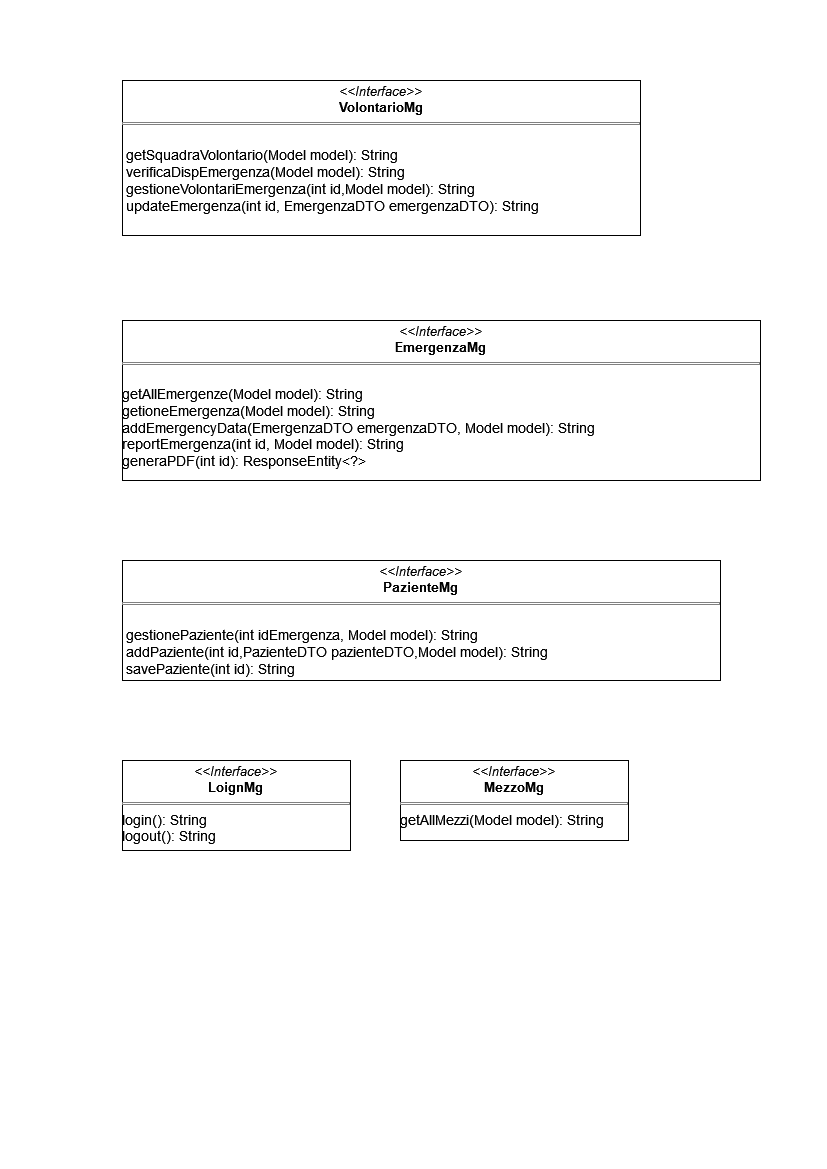

The diagram above was exported from draw.io. Its source (the exported page's mxGraphModel, read from the mxfile embedded in the PNG):
<mxGraphModel dx="1673" dy="795" grid="1" gridSize="10" guides="1" tooltips="1" connect="1" arrows="1" fold="1" page="1" pageScale="1" pageWidth="827" pageHeight="1169" math="0" shadow="0">
  <root>
    <mxCell id="WIyWlLk6GJQsqaUBKTNV-0" />
    <mxCell id="WIyWlLk6GJQsqaUBKTNV-1" parent="WIyWlLk6GJQsqaUBKTNV-0" />
    <mxCell id="YlNXogwaohBHcSjiJK1X-15" value="&lt;p style=&quot;margin: 4px 0px 0px; text-align: center; font-size: 13px;&quot;&gt;&lt;font style=&quot;font-size: 13px;&quot;&gt;&lt;i&gt;&amp;lt;&amp;lt;Interface&amp;gt;&amp;gt;&lt;/i&gt;&lt;br&gt;&lt;b&gt;VolontarioMg&lt;/b&gt;&lt;br&gt;&lt;/font&gt;&lt;/p&gt;&lt;hr size=&quot;1&quot; style=&quot;border-style: solid; font-size: 13px;&quot;&gt;&lt;font style=&quot;font-size: 13px;&quot;&gt;&lt;br&gt;&lt;/font&gt;&lt;p style=&quot;margin: 0px 0px 0px 4px; font-size: 14px;&quot;&gt;&lt;font style=&quot;font-size: 14px;&quot;&gt;getSquadraVolontario(Model model): String&lt;br&gt;&lt;/font&gt;&lt;/p&gt;&lt;p style=&quot;margin: 0px 0px 0px 4px; font-size: 14px;&quot;&gt;&lt;font style=&quot;font-size: 14px;&quot;&gt;verificaDispEmergenza(Model model): String&lt;br&gt;&lt;/font&gt;&lt;/p&gt;&lt;p style=&quot;margin: 0px 0px 0px 4px; font-size: 14px;&quot;&gt;&lt;/p&gt;&lt;p style=&quot;margin: 0px 0px 0px 4px; font-size: 14px;&quot;&gt;&lt;font style=&quot;font-size: 14px;&quot;&gt;gestioneVolontariEmergenza(int id,Model model): String&lt;/font&gt;&lt;/p&gt;&lt;p style=&quot;margin: 0px 0px 0px 4px; font-size: 14px;&quot;&gt;&lt;font style=&quot;font-size: 14px;&quot;&gt;updateEmergenza(int id, EmergenzaDTO emergenzaDTO): String&lt;font style=&quot;font-size: 14px;&quot;&gt;&lt;br&gt;&lt;/font&gt;&lt;/font&gt;&lt;/p&gt;&lt;p style=&quot;margin: 0px 0px 0px 4px; font-size: 13px;&quot;&gt;&lt;/p&gt;&lt;p style=&quot;margin: 0px 0px 0px 4px; font-size: 13px;&quot;&gt;&lt;/p&gt;&lt;p style=&quot;margin: 0px 0px 0px 4px; font-size: 13px;&quot;&gt;&lt;font style=&quot;font-size: 13px;&quot;&gt;&lt;br&gt;&lt;br&gt;&lt;/font&gt;&lt;/p&gt;&lt;p style=&quot;margin:0px;margin-left:4px;&quot;&gt;&lt;/p&gt;" style="verticalAlign=top;align=left;overflow=fill;html=1;whiteSpace=wrap;" parent="WIyWlLk6GJQsqaUBKTNV-1" vertex="1">
      <mxGeometry x="122" y="80" width="518" height="155" as="geometry" />
    </mxCell>
    <mxCell id="YlNXogwaohBHcSjiJK1X-16" value="&lt;p style=&quot;margin: 4px 0px 0px; text-align: center; font-size: 13px;&quot;&gt;&lt;font style=&quot;font-size: 13px;&quot;&gt;&lt;i&gt;&amp;lt;&amp;lt;Interface&amp;gt;&amp;gt;&lt;/i&gt;&lt;br&gt;&lt;b&gt;EmergenzaMg&lt;/b&gt;&lt;br&gt;&lt;/font&gt;&lt;/p&gt;&lt;hr size=&quot;1&quot; style=&quot;border-style: solid; font-size: 13px;&quot;&gt;&lt;div&gt;&lt;br&gt;&lt;/div&gt;&lt;div style=&quot;font-size: 14px;&quot;&gt;&lt;font style=&quot;font-size: 14px;&quot;&gt;getAllEmergenze(Model model): String&lt;/font&gt;&lt;/div&gt;&lt;div style=&quot;font-size: 14px;&quot;&gt;&lt;font style=&quot;font-size: 14px;&quot;&gt;getioneEmergenza(Model model): String&lt;/font&gt;&lt;/div&gt;&lt;div style=&quot;font-size: 14px;&quot;&gt;&lt;font style=&quot;font-size: 14px;&quot;&gt;addEmergencyData(EmergenzaDTO emergenzaDTO, Model model): String&lt;/font&gt;&lt;/div&gt;&lt;div style=&quot;font-size: 14px;&quot;&gt;&lt;font style=&quot;font-size: 14px;&quot;&gt;reportEmergenza(int id, Model model): String&lt;/font&gt;&lt;/div&gt;&lt;div style=&quot;font-size: 14px;&quot;&gt;&lt;font style=&quot;font-size: 14px;&quot;&gt;generaPDF(int id): ResponseEntity&amp;lt;?&amp;gt;&lt;/font&gt;&lt;br&gt;&lt;/div&gt;&lt;p style=&quot;margin:0px;margin-left:4px;&quot;&gt;&lt;/p&gt;" style="verticalAlign=top;align=left;overflow=fill;html=1;whiteSpace=wrap;" parent="WIyWlLk6GJQsqaUBKTNV-1" vertex="1">
      <mxGeometry x="122" y="320" width="638" height="160" as="geometry" />
    </mxCell>
    <mxCell id="UM1X52o4r_X7G3bdkcZ0-2" value="&lt;p style=&quot;margin: 4px 0px 0px; text-align: center; font-size: 13px;&quot;&gt;&lt;font style=&quot;font-size: 13px;&quot;&gt;&lt;i&gt;&amp;lt;&amp;lt;Interface&amp;gt;&amp;gt;&lt;/i&gt;&lt;br&gt;&lt;b&gt;LoignMg&lt;/b&gt;&lt;br&gt;&lt;/font&gt;&lt;/p&gt;&lt;hr size=&quot;1&quot; style=&quot;border-style: solid; font-size: 13px;&quot;&gt;&lt;div style=&quot;font-size: 14px;&quot;&gt;&lt;font style=&quot;font-size: 14px;&quot;&gt;login(): String&lt;/font&gt;&lt;/div&gt;&lt;div style=&quot;font-size: 14px;&quot;&gt;&lt;font style=&quot;font-size: 14px;&quot;&gt;logout(): String&lt;font style=&quot;font-size: 14px;&quot;&gt;&lt;br&gt;&lt;/font&gt;&lt;/font&gt;&lt;/div&gt;&lt;br&gt;&lt;p style=&quot;margin: 0px 0px 0px 4px; font-size: 13px;&quot;&gt;&lt;font style=&quot;font-size: 13px;&quot;&gt;&lt;br&gt;&lt;br&gt;&lt;/font&gt;&lt;/p&gt;&lt;p style=&quot;margin:0px;margin-left:4px;&quot;&gt;&lt;/p&gt;" style="verticalAlign=top;align=left;overflow=fill;html=1;whiteSpace=wrap;" parent="WIyWlLk6GJQsqaUBKTNV-1" vertex="1">
      <mxGeometry x="122" y="760" width="228" height="90" as="geometry" />
    </mxCell>
    <mxCell id="Bs7K2wKl3deKUoBv6ymB-0" value="&lt;p style=&quot;margin: 4px 0px 0px; text-align: center; font-size: 13px;&quot;&gt;&lt;font style=&quot;font-size: 13px;&quot;&gt;&lt;i&gt;&amp;lt;&amp;lt;Interface&amp;gt;&amp;gt;&lt;/i&gt;&lt;br&gt;&lt;b&gt;MezzoMg&lt;/b&gt;&lt;br&gt;&lt;/font&gt;&lt;/p&gt;&lt;hr size=&quot;1&quot; style=&quot;border-style: solid; font-size: 13px;&quot;&gt;&lt;font style=&quot;font-size: 14px;&quot;&gt;getAllMezzi(Model model): String&lt;/font&gt;&lt;br&gt;&lt;div style=&quot;font-size: 14px;&quot;&gt;&lt;font style=&quot;font-size: 14px;&quot;&gt;&lt;font style=&quot;font-size: 14px;&quot;&gt;&lt;br&gt;&lt;/font&gt;&lt;/font&gt;&lt;/div&gt;&lt;br&gt;&lt;p style=&quot;margin: 0px 0px 0px 4px; font-size: 13px;&quot;&gt;&lt;font style=&quot;font-size: 13px;&quot;&gt;&lt;br&gt;&lt;br&gt;&lt;/font&gt;&lt;/p&gt;&lt;p style=&quot;margin:0px;margin-left:4px;&quot;&gt;&lt;/p&gt;" style="verticalAlign=top;align=left;overflow=fill;html=1;whiteSpace=wrap;" parent="WIyWlLk6GJQsqaUBKTNV-1" vertex="1">
      <mxGeometry x="400" y="760" width="228" height="80" as="geometry" />
    </mxCell>
    <mxCell id="GeD61x6ynM7j8DYlcCjG-0" value="&lt;p style=&quot;margin: 4px 0px 0px; text-align: center; font-size: 13px;&quot;&gt;&lt;font style=&quot;font-size: 13px;&quot;&gt;&lt;i&gt;&amp;lt;&amp;lt;Interface&amp;gt;&amp;gt;&lt;/i&gt;&lt;br&gt;&lt;b&gt;PazienteMg&lt;/b&gt;&lt;br&gt;&lt;/font&gt;&lt;/p&gt;&lt;hr size=&quot;1&quot; style=&quot;border-style: solid; font-size: 13px;&quot;&gt;&lt;font style=&quot;font-size: 13px;&quot;&gt;&lt;br&gt;&lt;/font&gt;&lt;p style=&quot;margin: 0px 0px 0px 4px; font-size: 14px;&quot;&gt;&lt;font style=&quot;font-size: 14px;&quot;&gt;gestionePaziente(int idEmergenza, Model model): String&lt;br&gt;&lt;/font&gt;&lt;/p&gt;&lt;p style=&quot;margin: 0px 0px 0px 4px; font-size: 14px;&quot;&gt;&lt;font style=&quot;font-size: 14px;&quot;&gt;addPaziente(int id,PazienteDTO pazienteDTO,Model model): String&lt;/font&gt;&lt;/p&gt;&lt;p style=&quot;margin: 0px 0px 0px 4px; font-size: 14px;&quot;&gt;&lt;font style=&quot;font-size: 14px;&quot;&gt;&lt;font style=&quot;font-size: 14px;&quot;&gt;savePaziente(int id): String&lt;br&gt;&lt;/font&gt;&lt;/font&gt;&lt;/p&gt;&lt;p style=&quot;margin:0px;margin-left:4px;&quot;&gt;&lt;/p&gt;" style="verticalAlign=top;align=left;overflow=fill;html=1;whiteSpace=wrap;" parent="WIyWlLk6GJQsqaUBKTNV-1" vertex="1">
      <mxGeometry x="122" y="560" width="598" height="120" as="geometry" />
    </mxCell>
  </root>
</mxGraphModel>